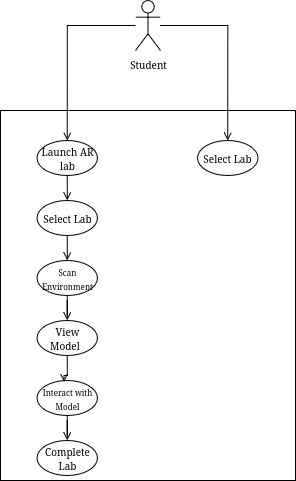

The diagram above was exported from draw.io. Its source (the exported page's mxGraphModel, read from the mxfile embedded in the PNG):
<mxGraphModel dx="663" dy="385" grid="1" gridSize="10" guides="1" tooltips="1" connect="1" arrows="1" fold="1" page="1" pageScale="1" pageWidth="400" pageHeight="480" math="0" shadow="0">
  <root>
    <mxCell id="0" />
    <mxCell id="1" parent="0" />
    <mxCell id="-z7ZguEvUrwJFCWL5diD-4" value="" style="swimlane;startSize=0;" vertex="1" parent="1">
      <mxGeometry x="53" y="110" width="295" height="370" as="geometry" />
    </mxCell>
    <mxCell id="-z7ZguEvUrwJFCWL5diD-32" style="edgeStyle=orthogonalEdgeStyle;rounded=0;orthogonalLoop=1;jettySize=auto;html=1;entryX=0.5;entryY=0;entryDx=0;entryDy=0;endArrow=open;endFill=0;" edge="1" parent="-z7ZguEvUrwJFCWL5diD-4" source="-z7ZguEvUrwJFCWL5diD-23" target="-z7ZguEvUrwJFCWL5diD-27">
      <mxGeometry relative="1" as="geometry" />
    </mxCell>
    <mxCell id="-z7ZguEvUrwJFCWL5diD-23" value="&lt;font style=&quot;font-size: 10px;&quot;&gt;Launch AR lab&lt;/font&gt;" style="ellipse;whiteSpace=wrap;html=1;" vertex="1" parent="-z7ZguEvUrwJFCWL5diD-4">
      <mxGeometry x="36.5" y="30" width="60.5" height="35" as="geometry" />
    </mxCell>
    <mxCell id="-z7ZguEvUrwJFCWL5diD-26" value="&lt;font style=&quot;font-size: 10px;&quot;&gt;&lt;span data-end=&quot;549&quot; data-start=&quot;535&quot;&gt;Select Lab&lt;/span&gt;&lt;/font&gt;" style="ellipse;whiteSpace=wrap;html=1;" vertex="1" parent="-z7ZguEvUrwJFCWL5diD-4">
      <mxGeometry x="197" y="30" width="60.5" height="35" as="geometry" />
    </mxCell>
    <mxCell id="-z7ZguEvUrwJFCWL5diD-35" style="edgeStyle=orthogonalEdgeStyle;shape=connector;rounded=0;orthogonalLoop=1;jettySize=auto;html=1;entryX=0.5;entryY=0;entryDx=0;entryDy=0;strokeColor=default;align=center;verticalAlign=middle;fontFamily=Helvetica;fontSize=11;fontColor=default;labelBackgroundColor=default;endArrow=open;endFill=0;" edge="1" parent="-z7ZguEvUrwJFCWL5diD-4" source="-z7ZguEvUrwJFCWL5diD-27" target="-z7ZguEvUrwJFCWL5diD-28">
      <mxGeometry relative="1" as="geometry" />
    </mxCell>
    <mxCell id="-z7ZguEvUrwJFCWL5diD-27" value="&lt;font style=&quot;font-size: 10px;&quot;&gt;&lt;span data-end=&quot;549&quot; data-start=&quot;535&quot;&gt;Select Lab&lt;/span&gt;&lt;/font&gt;" style="ellipse;whiteSpace=wrap;html=1;" vertex="1" parent="-z7ZguEvUrwJFCWL5diD-4">
      <mxGeometry x="36.5" y="90" width="60.5" height="35" as="geometry" />
    </mxCell>
    <mxCell id="-z7ZguEvUrwJFCWL5diD-36" style="edgeStyle=orthogonalEdgeStyle;shape=connector;rounded=0;orthogonalLoop=1;jettySize=auto;html=1;strokeColor=default;align=center;verticalAlign=middle;fontFamily=Helvetica;fontSize=11;fontColor=default;labelBackgroundColor=default;endArrow=open;endFill=0;" edge="1" parent="-z7ZguEvUrwJFCWL5diD-4" source="-z7ZguEvUrwJFCWL5diD-28" target="-z7ZguEvUrwJFCWL5diD-29">
      <mxGeometry relative="1" as="geometry" />
    </mxCell>
    <mxCell id="-z7ZguEvUrwJFCWL5diD-28" value="&lt;font style=&quot;font-size: 8px;&quot;&gt;Scan Environment&lt;/font&gt;" style="ellipse;whiteSpace=wrap;html=1;" vertex="1" parent="-z7ZguEvUrwJFCWL5diD-4">
      <mxGeometry x="36.5" y="150" width="60.5" height="35" as="geometry" />
    </mxCell>
    <mxCell id="-z7ZguEvUrwJFCWL5diD-29" value="&lt;font style=&quot;font-size: 10px;&quot;&gt;View Model&amp;nbsp;&amp;nbsp; &lt;br&gt;&lt;/font&gt;" style="ellipse;whiteSpace=wrap;html=1;" vertex="1" parent="-z7ZguEvUrwJFCWL5diD-4">
      <mxGeometry x="36.5" y="210" width="60.5" height="35" as="geometry" />
    </mxCell>
    <mxCell id="-z7ZguEvUrwJFCWL5diD-39" style="edgeStyle=orthogonalEdgeStyle;shape=connector;rounded=0;orthogonalLoop=1;jettySize=auto;html=1;strokeColor=default;align=center;verticalAlign=middle;fontFamily=Helvetica;fontSize=11;fontColor=default;labelBackgroundColor=default;endArrow=open;endFill=0;" edge="1" parent="-z7ZguEvUrwJFCWL5diD-4" source="-z7ZguEvUrwJFCWL5diD-30" target="-z7ZguEvUrwJFCWL5diD-31">
      <mxGeometry relative="1" as="geometry" />
    </mxCell>
    <mxCell id="-z7ZguEvUrwJFCWL5diD-30" value="&lt;font style=&quot;font-size: 8px;&quot;&gt;Interact with Model&lt;/font&gt;" style="ellipse;whiteSpace=wrap;html=1;" vertex="1" parent="-z7ZguEvUrwJFCWL5diD-4">
      <mxGeometry x="36.5" y="270" width="60.5" height="35" as="geometry" />
    </mxCell>
    <mxCell id="-z7ZguEvUrwJFCWL5diD-31" value="&lt;font style=&quot;font-size: 10px;&quot;&gt;Complete Lab &lt;br&gt;&lt;/font&gt;" style="ellipse;whiteSpace=wrap;html=1;" vertex="1" parent="-z7ZguEvUrwJFCWL5diD-4">
      <mxGeometry x="36.5" y="330" width="60.5" height="35" as="geometry" />
    </mxCell>
    <mxCell id="-z7ZguEvUrwJFCWL5diD-37" style="edgeStyle=orthogonalEdgeStyle;shape=connector;rounded=0;orthogonalLoop=1;jettySize=auto;html=1;entryX=0.447;entryY=0.043;entryDx=0;entryDy=0;entryPerimeter=0;strokeColor=default;align=center;verticalAlign=middle;fontFamily=Helvetica;fontSize=11;fontColor=default;labelBackgroundColor=default;endArrow=open;endFill=0;" edge="1" parent="-z7ZguEvUrwJFCWL5diD-4" source="-z7ZguEvUrwJFCWL5diD-29" target="-z7ZguEvUrwJFCWL5diD-30">
      <mxGeometry relative="1" as="geometry" />
    </mxCell>
    <mxCell id="-z7ZguEvUrwJFCWL5diD-15" style="edgeStyle=orthogonalEdgeStyle;rounded=0;orthogonalLoop=1;jettySize=auto;html=1;endArrow=open;endFill=0;entryX=0.5;entryY=0;entryDx=0;entryDy=0;" edge="1" parent="1" source="-z7ZguEvUrwJFCWL5diD-5" target="-z7ZguEvUrwJFCWL5diD-23">
      <mxGeometry relative="1" as="geometry">
        <mxPoint x="120" y="120" as="targetPoint" />
      </mxGeometry>
    </mxCell>
    <mxCell id="-z7ZguEvUrwJFCWL5diD-40" style="edgeStyle=orthogonalEdgeStyle;shape=connector;rounded=0;orthogonalLoop=1;jettySize=auto;html=1;entryX=0.5;entryY=0;entryDx=0;entryDy=0;strokeColor=default;align=center;verticalAlign=middle;fontFamily=Helvetica;fontSize=11;fontColor=default;labelBackgroundColor=default;endArrow=open;endFill=0;" edge="1" parent="1" source="-z7ZguEvUrwJFCWL5diD-5" target="-z7ZguEvUrwJFCWL5diD-26">
      <mxGeometry relative="1" as="geometry" />
    </mxCell>
    <mxCell id="-z7ZguEvUrwJFCWL5diD-5" value="&lt;font style=&quot;font-size: 10px;&quot;&gt;Student&lt;/font&gt;" style="shape=umlActor;verticalLabelPosition=bottom;verticalAlign=top;html=1;outlineConnect=0;" vertex="1" parent="1">
      <mxGeometry x="188" width="25" height="50" as="geometry" />
    </mxCell>
  </root>
</mxGraphModel>